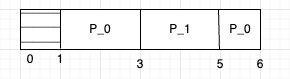

The diagram above was exported from draw.io. Its source (the exported page's mxGraphModel, read from the mxfile embedded in the PNG):
<mxGraphModel dx="1434" dy="824" grid="1" gridSize="10" guides="1" tooltips="1" connect="1" arrows="1" fold="1" page="1" pageScale="1" pageWidth="827" pageHeight="1169" math="0" shadow="0">
  <root>
    <mxCell id="0" />
    <mxCell id="1" parent="0" />
    <mxCell id="R7ZcoyhStYjco11Hdeh8-41" value="" style="whiteSpace=wrap;html=1;" vertex="1" parent="1">
      <mxGeometry x="200" y="200" width="240" height="40" as="geometry" />
    </mxCell>
    <mxCell id="R7ZcoyhStYjco11Hdeh8-45" value="" style="endArrow=none;html=1;rounded=0;exitX=0.167;exitY=0.975;exitDx=0;exitDy=0;exitPerimeter=0;" edge="1" parent="1" source="R7ZcoyhStYjco11Hdeh8-41">
      <mxGeometry width="50" height="50" relative="1" as="geometry">
        <mxPoint x="220" y="260" as="sourcePoint" />
        <mxPoint x="240" y="200" as="targetPoint" />
      </mxGeometry>
    </mxCell>
    <mxCell id="R7ZcoyhStYjco11Hdeh8-46" value="" style="endArrow=none;html=1;rounded=0;entryX=0.5;entryY=0;entryDx=0;entryDy=0;exitX=0.5;exitY=1;exitDx=0;exitDy=0;" edge="1" parent="1" source="R7ZcoyhStYjco11Hdeh8-41" target="R7ZcoyhStYjco11Hdeh8-41">
      <mxGeometry width="50" height="50" relative="1" as="geometry">
        <mxPoint x="260" y="260" as="sourcePoint" />
        <mxPoint x="260" y="221" as="targetPoint" />
        <Array as="points" />
      </mxGeometry>
    </mxCell>
    <mxCell id="R7ZcoyhStYjco11Hdeh8-47" value="" style="endArrow=none;html=1;rounded=0;entryX=0.825;entryY=0;entryDx=0;entryDy=0;entryPerimeter=0;exitX=0.829;exitY=1;exitDx=0;exitDy=0;exitPerimeter=0;" edge="1" parent="1" source="R7ZcoyhStYjco11Hdeh8-41" target="R7ZcoyhStYjco11Hdeh8-41">
      <mxGeometry width="50" height="50" relative="1" as="geometry">
        <mxPoint x="400" y="230" as="sourcePoint" />
        <mxPoint x="270" y="231" as="targetPoint" />
        <Array as="points" />
      </mxGeometry>
    </mxCell>
    <mxCell id="R7ZcoyhStYjco11Hdeh8-48" value="______&lt;div&gt;______&lt;/div&gt;&lt;div&gt;______&lt;/div&gt;&lt;div&gt;&lt;br&gt;&lt;/div&gt;" style="text;strokeColor=none;align=center;fillColor=none;html=1;verticalAlign=middle;whiteSpace=wrap;rounded=0;" vertex="1" parent="1">
      <mxGeometry x="190" y="205" width="60" height="30" as="geometry" />
    </mxCell>
    <mxCell id="R7ZcoyhStYjco11Hdeh8-50" value="P_0" style="text;strokeColor=none;align=center;fillColor=none;html=1;verticalAlign=middle;whiteSpace=wrap;rounded=0;" vertex="1" parent="1">
      <mxGeometry x="250" y="205" width="60" height="30" as="geometry" />
    </mxCell>
    <mxCell id="R7ZcoyhStYjco11Hdeh8-51" value="P_1" style="text;strokeColor=none;align=center;fillColor=none;html=1;verticalAlign=middle;whiteSpace=wrap;rounded=0;" vertex="1" parent="1">
      <mxGeometry x="330" y="205" width="60" height="30" as="geometry" />
    </mxCell>
    <mxCell id="R7ZcoyhStYjco11Hdeh8-52" value="P_0" style="text;strokeColor=none;align=center;fillColor=none;html=1;verticalAlign=middle;whiteSpace=wrap;rounded=0;" vertex="1" parent="1">
      <mxGeometry x="390" y="205" width="60" height="30" as="geometry" />
    </mxCell>
    <mxCell id="R7ZcoyhStYjco11Hdeh8-53" value="0" style="text;strokeColor=none;align=center;fillColor=none;html=1;verticalAlign=middle;whiteSpace=wrap;rounded=0;" vertex="1" parent="1">
      <mxGeometry x="180" y="235" width="60" height="30" as="geometry" />
    </mxCell>
    <mxCell id="R7ZcoyhStYjco11Hdeh8-54" value="1" style="text;strokeColor=none;align=center;fillColor=none;html=1;verticalAlign=middle;whiteSpace=wrap;rounded=0;" vertex="1" parent="1">
      <mxGeometry x="210" y="235" width="60" height="30" as="geometry" />
    </mxCell>
    <mxCell id="R7ZcoyhStYjco11Hdeh8-55" value="3" style="text;strokeColor=none;align=center;fillColor=none;html=1;verticalAlign=middle;whiteSpace=wrap;rounded=0;" vertex="1" parent="1">
      <mxGeometry x="290" y="240" width="60" height="30" as="geometry" />
    </mxCell>
    <mxCell id="R7ZcoyhStYjco11Hdeh8-56" value="5&lt;span style=&quot;color: rgba(0, 0, 0, 0); font-family: monospace; font-size: 0px; text-align: start; text-wrap: nowrap;&quot;&gt;%3CmxGraphModel%3E%3Croot%3E%3CmxCell%20id%3D%220%22%2F%3E%3CmxCell%20id%3D%221%22%20parent%3D%220%22%2F%3E%3CmxCell%20id%3D%222%22%20value%3D%22P_0%22%20style%3D%22text%3BstrokeColor%3Dnone%3Balign%3Dcenter%3BfillColor%3Dnone%3Bhtml%3D1%3BverticalAlign%3Dmiddle%3BwhiteSpace%3Dwrap%3Brounded%3D0%3B%22%20vertex%3D%221%22%20parent%3D%221%22%3E%3CmxGeometry%20x%3D%22190%22%20y%3D%22205%22%20width%3D%2260%22%20height%3D%2230%22%20as%3D%22geometry%22%2F%3E%3C%2FmxCell%3E%3C%2Froot%3E%3C%2FmxGraphModel%3E&lt;/span&gt;" style="text;strokeColor=none;align=center;fillColor=none;html=1;verticalAlign=middle;whiteSpace=wrap;rounded=0;" vertex="1" parent="1">
      <mxGeometry x="370" y="240" width="60" height="30" as="geometry" />
    </mxCell>
    <mxCell id="R7ZcoyhStYjco11Hdeh8-57" value="6" style="text;strokeColor=none;align=center;fillColor=none;html=1;verticalAlign=middle;whiteSpace=wrap;rounded=0;" vertex="1" parent="1">
      <mxGeometry x="410" y="240" width="60" height="30" as="geometry" />
    </mxCell>
  </root>
</mxGraphModel>